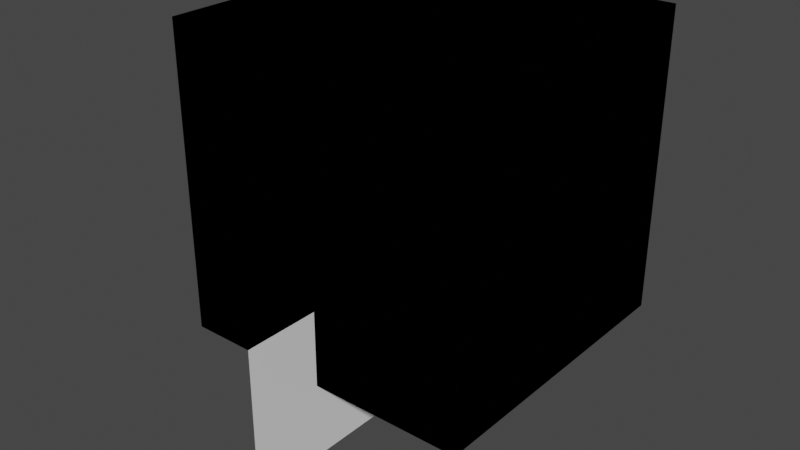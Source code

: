 # Source: startup.blend  (saved by Blender 4.5.87; exported with 4.5.12 LTS)
import bpy
from mathutils import Matrix  # noqa: F401  (used for matrix-valued properties, if any)

bpy.ops.wm.read_factory_settings(use_empty=True)
scene = bpy.context.scene
scene.name = 'Example_case'

# ---- collections
col_domain = bpy.data.collections.new('Domain'); scene.collection.children.link(col_domain)
col_obstacles = bpy.data.collections.new('Obstacles'); scene.collection.children.link(col_obstacles)
col_output = bpy.data.collections.new('Output'); scene.collection.children.link(col_output)

# ---- materials (node trees are filled in below, after node groups)
mat_open = bpy.data.materials.new('OPEN')
mat_open.diffuse_color = (0.2, 0.8, 0.8, 0.05)
mat_burner_bc = bpy.data.materials.new('Burner bc')
mat_burner_bc.alpha_threshold = 0.0
mat_burner_bc.diffuse_color = (1.0, 0.0, 0.0, 1.0)
mat_burner_bc.line_color = (0.0, 0.0, 0.0, 1.0)
mat_example_bc = bpy.data.materials.new('Example bc')
mat_example_bc.alpha_threshold = 0.0
mat_example_bc.diffuse_color = (0.8, 0.6524, 0.4355, 1.0)
mat_example_bc.line_color = (0.0, 0.0, 0.0, 1.0)

# ---- material node trees

# ---- world
world_world = bpy.data.worlds.new('World'); scene.world = world_world
world_world.use_nodes = True; world_world.node_tree.nodes.clear()
_N = world_world.node_tree.nodes; _L = world_world.node_tree.links
n0 = _N.new('ShaderNodeOutputWorld'); n0.name = 'World Output'; n0.location = (300, 300)
n1 = _N.new('ShaderNodeBackground'); n1.name = 'Background'; n1.location = (10, 300)
n1.inputs[0].default_value = (0.05088, 0.05088, 0.05088, 1.0)
_L.new(n1.outputs[0], n0.inputs[0])
n0.is_active_output = True
world_world.color = (0.05088, 0.05088, 0.05088)
world_world.use_sun_shadow = False
world_world.sun_shadow_jitter_overblur = 0.0

# ---- meshes
me_domain = bpy.data.meshes.new('Domain')
me_domain.from_pydata([(-2.0, -2.0, 0.0), (-2.0, -2.0, 4.0), (-2.0, 2.0, 0.0), (-2.0, 2.0, 4.0), (2.0, -2.0, 0.0), (2.0, -2.0, 4.0), (2.0, 2.0, 0.0), (2.0, 2.0, 4.0)], [], [(0, 1, 3, 2), (2, 3, 7, 6), (6, 7, 5, 4), (4, 5, 1, 0), (7, 3, 1, 5)])
_uv = me_domain.uv_layers.new(name='UVMap')
_uv.uv.foreach_set('vector', [0.375, 0.0, 0.625, 0.0, 0.625, 0.25, 0.375, 0.25, 0.375, 0.25, 0.625, 0.25, 0.625, 0.5, 0.375, 0.5, 0.375, 0.5, 0.625, 0.5, 0.625, 0.75, 0.375, 0.75, 0.375, 0.75, 0.625, 0.75, 0.625, 1.0, 0.375, 1.0, 0.625, 0.5, 0.875, 0.5, 0.875, 0.75, 0.625, 0.75])
me_domain.materials.append(None)
me_domain.use_remesh_fix_poles = True
me_domain.use_remesh_preserve_attributes = False
me_domain.use_mirror_vertex_groups = False
me_domain.update()
me_domain_bcs = bpy.data.meshes.new('Domain bcs')
me_domain_bcs.from_pydata([(-2.0, -2.0, 0.0), (-2.0, -2.0, 4.0), (-2.0, 2.0, 0.0), (-2.0, 2.0, 4.0), (2.0, -2.0, 0.0), (2.0, -2.0, 4.0), (2.0, 2.0, 0.0), (2.0, 2.0, 4.0)], [], [(0, 1, 3, 2), (2, 3, 7, 6), (6, 7, 5, 4), (4, 5, 1, 0), (7, 3, 1, 5)])
_uv = me_domain_bcs.uv_layers.new(name='UVMap')
_uv.uv.foreach_set('vector', [0.375, 0.0, 0.625, 0.0, 0.625, 0.25, 0.375, 0.25, 0.375, 0.25, 0.625, 0.25, 0.625, 0.5, 0.375, 0.5, 0.375, 0.5, 0.625, 0.5, 0.625, 0.75, 0.375, 0.75, 0.375, 0.75, 0.625, 0.75, 0.625, 1.0, 0.375, 1.0, 0.625, 0.5, 0.875, 0.5, 0.875, 0.75, 0.625, 0.75])
me_domain_bcs.materials.append(mat_open)
me_domain_bcs.use_remesh_fix_poles = True
me_domain_bcs.use_remesh_preserve_attributes = False
me_domain_bcs.use_mirror_vertex_groups = False
me_domain_bcs.update()
me_burner = bpy.data.meshes.new('Burner')
me_burner.from_pydata([(1.0, 1.0, 0.0), (1.0, -1.0, 0.0), (-1.0, 1.0, 0.0), (-1.0, -1.0, 0.0)], [], [(0, 2, 3, 1)])
_uv = me_burner.uv_layers.new(name='UVMap')
_uv.uv.foreach_set('vector', [0.375, 0.0, 0.625, 0.0, 0.625, 0.25, 0.375, 0.25])
me_burner.materials.append(mat_burner_bc)
me_burner.use_remesh_preserve_volume = False
me_burner.use_remesh_preserve_attributes = False
me_burner.use_mirror_vertex_groups = False
me_burner.update()
me_cube = bpy.data.meshes.new('Cube')
me_cube.from_pydata([(1.0, 1.0, 1.0), (1.0, 1.0, -1.0), (1.0, -1.0, 1.0), (1.0, -1.0, -1.0), (-1.0, 1.0, 1.0), (-1.0, 1.0, -1.0), (-1.0, -1.0, 1.0), (-1.0, -1.0, -1.0)], [], [(3, 2, 6, 7), (7, 6, 4, 5), (5, 1, 3, 7), (1, 0, 2, 3), (5, 4, 0, 1), (2, 0, 4, 6)])
_uv = me_cube.uv_layers.new(name='UVMap')
_uv.uv.foreach_set('vector', [0.375, 0.25, 0.625, 0.25, 0.625, 0.5, 0.375, 0.5, 0.375, 0.5, 0.625, 0.5, 0.625, 0.75, 0.375, 0.75, 0.375, 0.75, 0.625, 0.75, 0.625, 1.0, 0.375, 1.0, 0.125, 0.5, 0.375, 0.5, 0.375, 0.75, 0.125, 0.75, 0.625, 0.5, 0.875, 0.5, 0.875, 0.75, 0.625, 0.75, 0.375, 0.75, 0.375, 0.5, 0.875, 0.5, 0.625, 0.5])
me_cube.materials.append(mat_example_bc)
me_cube.use_remesh_preserve_volume = False
me_cube.use_remesh_preserve_attributes = False
me_cube.use_mirror_vertex_groups = False
me_cube.update()
me_faces = bpy.data.meshes.new('Faces')
me_faces.from_pydata([(-1.0, -1.0, 0.0), (1.0, -1.0, 0.0), (-1.0, 1.0, 0.0), (1.0, 1.0, 0.0)], [], [(0, 1, 3, 2)])
_uv = me_faces.uv_layers.new(name='UVMap')
_uv.uv.foreach_set('vector', [0.0, 0.0, 1.0, 0.0, 1.0, 1.0, 0.0, 1.0])
me_faces.use_remesh_fix_poles = True
me_faces.use_remesh_preserve_attributes = False
me_faces.use_mirror_vertex_groups = False
me_faces.update()

# ---- objects
ob_domain = bpy.data.objects.new('Domain', me_domain)
ob_domain_bcs = bpy.data.objects.new('Domain bcs', me_domain_bcs)
ob_burner = bpy.data.objects.new('Burner', me_burner)
ob_cube = bpy.data.objects.new('Cube', me_cube)
ob_temp_slice = bpy.data.objects.new('Temp slice', me_faces)

# ---- transforms, parenting, visibility, modifiers, constraints
ob_domain.location = (0.0, 0.0, 0.0)
ob_domain.display_type = 'WIRE'
ob_domain.show_name = True
ob_domain.show_wire = True
ob_domain.lineart.crease_threshold = 0.0
ob_domain_bcs.location = (0.0, 0.0, 0.0)
ob_domain_bcs.lineart.crease_threshold = 0.0
ob_burner.location = (0.0, 0.0, 2.01)
ob_burner.lock_rotations_4d = False
ob_burner.empty_display_type = 'ARROWS'
ob_burner.lineart.crease_threshold = 0.0
ob_cube.location = (0.0, 0.0, 1.0)
ob_cube.lock_rotations_4d = False
ob_cube.empty_display_type = 'ARROWS'
ob_cube.lineart.crease_threshold = 0.0
ob_temp_slice.location = (0.0, -2.0, 0.0)
ob_temp_slice.rotation_euler = (-0.0, 1.571, 0.0)
ob_temp_slice.display_type = 'WIRE'
ob_temp_slice.show_wire = True
ob_temp_slice.lineart.crease_threshold = 0.0

# ---- collection membership
col_domain.objects.link(ob_domain)
col_domain.objects.link(ob_domain_bcs)
col_obstacles.objects.link(ob_burner)
col_obstacles.objects.link(ob_cube)
col_output.objects.link(ob_temp_slice)

# ---- scene / render settings (as saved in the file)
scene.frame_start = 1; scene.frame_end = 250; scene.frame_set(1)
scene.render.engine = 'BLENDER_WORKBENCH'
scene.cycles.use_denoising = False
scene.cycles.samples = 128
scene.cycles.sampling_pattern = 'TABULATED_SOBOL'
scene.cycles.use_adaptive_sampling = False
scene.cycles.use_light_tree = False
scene.view_settings.view_transform = 'Filmic'
bpy.context.view_layer.update()

# ---- added for rendering (the .blend has no active camera and no usable light): camera, sun
cam_auto = bpy.data.cameras.new('AutoCamera')
cam_auto.lens = 50.0
cam_auto.sensor_width = 36.0
cam_auto.clip_end = 1000.0
ob_auto_camera = bpy.data.objects.new('AutoCamera', cam_auto)
scene.collection.objects.link(ob_auto_camera)
ob_auto_camera.location = (7.51656, -9.51987, 7.51325)
ob_auto_camera.rotation_euler = (1.09748, -7.21219e-08, 0.694738)
scene.camera = ob_auto_camera
light_auto_sun = bpy.data.lights.new('AutoSun', 'SUN')
light_auto_sun.energy = 3.0
light_auto_sun.angle = 0.0523599
ob_auto_sun = bpy.data.objects.new('AutoSun', light_auto_sun)
scene.collection.objects.link(ob_auto_sun)
ob_auto_sun.rotation_euler = (0.872665, 0.174533, 0.523599)
bpy.context.view_layer.update()
